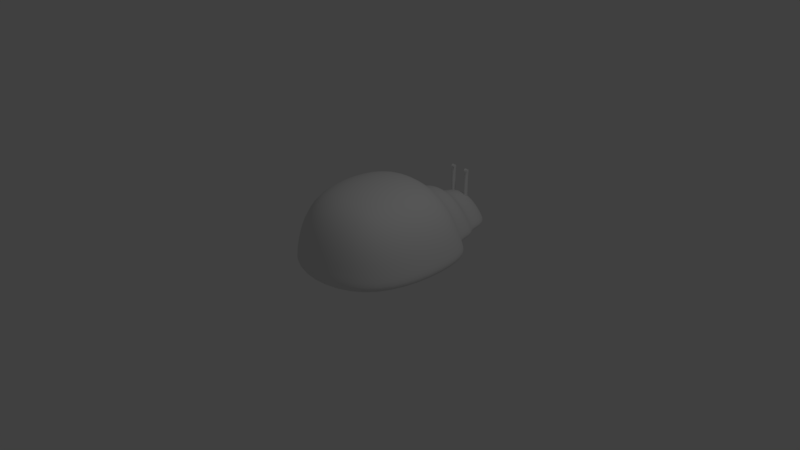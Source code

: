 # Source: K_fer.blend  (saved by Blender 2.79.0; exported with 4.5.12 LTS)
import bpy
from mathutils import Matrix  # noqa: F401  (used for matrix-valued properties, if any)

bpy.ops.wm.read_factory_settings(use_empty=True)
scene = bpy.context.scene
scene.name = 'Scene'

# ---- collections
col_collection_1 = bpy.data.collections.new('Collection 1'); scene.collection.children.link(col_collection_1)

# ---- materials (node trees are filled in below, after node groups)
mat_material = bpy.data.materials.new('Material')
mat_material.alpha_threshold = 0.0
mat_material.use_transparent_shadow = False
mat_material.roughness = 0.5
mat_material.line_color = (0.0, 0.0, 0.0, 1.0)

# ---- material node trees

# ---- world
world_world = bpy.data.worlds.new('World'); scene.world = world_world
world_world.color = (0.05088, 0.05088, 0.05088)
world_world.use_sun_shadow = False
world_world.sun_shadow_jitter_overblur = 0.0
world_world.cycles.sampling_method = 'MANUAL'

# ---- cameras
cam_camera = bpy.data.cameras.new('Camera')
cam_camera.clip_end = 100.0
cam_camera.lens = 35.0
cam_camera.sensor_width = 32.0
cam_camera.sensor_height = 18.0
cam_camera.ortho_scale = 7.314
cam_camera.dof.focus_distance = 0.0
cam_camera.dof.aperture_fstop = 128.0

# ---- lights
light_lamp = bpy.data.lights.new('Lamp', 'POINT')
light_lamp.transmission_factor = 0.0
light_lamp.cutoff_distance = 30.0
light_lamp.energy = 100.0
light_lamp.shadow_buffer_clip_start = 1.001
light_lamp.shadow_soft_size = 0.1
light_lamp.shadow_maximum_resolution = 0.006
light_lamp.use_absolute_resolution = True

# ---- meshes
me_cube_002 = bpy.data.meshes.new('Cube.002')
me_cube_002.from_pydata([(-1.0, -1.0, -1.0), (-1.0, -0.7371, 1.0), (-1.0, 1.0, -1.0), (-1.0, 0.6912, 1.0), (1.0, -1.0, -1.0), (1.0, -0.7371, 1.0), (1.0, 1.0, -1.0), (1.0, 0.6912, 1.0), (-1.0, -0.7371, 10.74), (-1.0, 0.6912, 10.74), (1.0, 0.6912, 10.74), (1.0, -0.7371, 10.74), (0.3333, 1.0, -1.0), (-0.3333, 1.0, -1.0), (-0.3333, 1.0, 1.0), (0.3333, 1.0, 1.0), (-0.3333, -1.0, -1.0), (0.3333, -1.0, -1.0), (0.3333, -1.0, 1.0), (-0.3333, -1.0, 1.0), (-0.3333, 1.0, 10.74), (0.3333, 1.0, 10.74), (0.3333, -1.0, 10.74), (-0.3333, -1.0, 10.74), (0.9778, 1.0, 13.36), (1.644, 1.0, 13.36), (1.644, -1.0, 13.36), (0.9778, -1.0, 13.36), (-0.3333, 1.0, 13.36), (0.3333, 1.0, 13.36), (0.3333, -1.0, 13.36), (-0.3333, -1.0, 13.36), (-1.615, -1.0, 13.36), (-1.615, 1.0, 13.36), (-0.9487, -1.0, 13.36), (-0.9487, 1.0, 13.36)], [], [(0, 1, 3, 2), (12, 15, 7, 6), (6, 7, 5, 4), (16, 19, 1, 0), (12, 6, 4, 17), (5, 7, 10, 11), (20, 9, 33, 35), (3, 1, 8, 9), (18, 5, 11, 22), (14, 3, 9, 20), (7, 15, 21, 10), (15, 14, 20, 21), (1, 19, 23, 8), (19, 18, 22, 23), (22, 11, 26, 27), (20, 23, 31, 28), (2, 13, 16, 0), (13, 12, 17, 16), (4, 5, 18, 17), (17, 18, 19, 16), (2, 3, 14, 13), (13, 14, 15, 12), (25, 24, 27, 26), (10, 21, 24, 25), (11, 10, 25, 26), (21, 22, 27, 24), (29, 28, 31, 30), (23, 22, 30, 31), (21, 20, 28, 29), (22, 21, 29, 30), (35, 33, 32, 34), (8, 23, 34, 32), (23, 20, 35, 34), (9, 8, 32, 33)])
me_cube_002.polygons.foreach_set('use_smooth', [True] * 34)
me_cube_002.use_remesh_preserve_volume = False
me_cube_002.use_remesh_preserve_attributes = False
me_cube_002.use_mirror_vertex_groups = False
me_cube_002.update()
me_cube_001 = bpy.data.meshes.new('Cube.001')
me_cube_001.from_pydata([(-1.0, -1.0, -1.0), (-1.0, -0.7371, 1.0), (-1.0, 1.0, -1.0), (-1.0, 0.6912, 1.0), (1.0, -1.0, -1.0), (1.0, -0.7371, 1.0), (1.0, 1.0, -1.0), (1.0, 0.6912, 1.0), (-1.0, -0.7371, 10.74), (-1.0, 0.6912, 10.74), (1.0, 0.6912, 10.74), (1.0, -0.7371, 10.74), (0.3333, 1.0, -1.0), (-0.3333, 1.0, -1.0), (-0.3333, 1.0, 1.0), (0.3333, 1.0, 1.0), (-0.3333, -1.0, -1.0), (0.3333, -1.0, -1.0), (0.3333, -1.0, 1.0), (-0.3333, -1.0, 1.0), (-0.3333, 1.0, 10.74), (0.3333, 1.0, 10.74), (0.3333, -1.0, 10.74), (-0.3333, -1.0, 10.74), (0.9778, 1.0, 13.36), (1.644, 1.0, 13.36), (1.644, -1.0, 13.36), (0.9778, -1.0, 13.36), (-0.3333, 1.0, 13.36), (0.3333, 1.0, 13.36), (0.3333, -1.0, 13.36), (-0.3333, -1.0, 13.36), (-1.615, -1.0, 13.36), (-1.615, 1.0, 13.36), (-0.9487, -1.0, 13.36), (-0.9487, 1.0, 13.36)], [], [(0, 1, 3, 2), (12, 15, 7, 6), (6, 7, 5, 4), (16, 19, 1, 0), (12, 6, 4, 17), (5, 7, 10, 11), (20, 9, 33, 35), (3, 1, 8, 9), (18, 5, 11, 22), (14, 3, 9, 20), (7, 15, 21, 10), (15, 14, 20, 21), (1, 19, 23, 8), (19, 18, 22, 23), (22, 11, 26, 27), (20, 23, 31, 28), (2, 13, 16, 0), (13, 12, 17, 16), (4, 5, 18, 17), (17, 18, 19, 16), (2, 3, 14, 13), (13, 14, 15, 12), (25, 24, 27, 26), (10, 21, 24, 25), (11, 10, 25, 26), (21, 22, 27, 24), (29, 28, 31, 30), (23, 22, 30, 31), (21, 20, 28, 29), (22, 21, 29, 30), (35, 33, 32, 34), (8, 23, 34, 32), (23, 20, 35, 34), (9, 8, 32, 33)])
me_cube_001.polygons.foreach_set('use_smooth', [True] * 34)
me_cube_001.use_remesh_preserve_volume = False
me_cube_001.use_remesh_preserve_attributes = False
me_cube_001.use_mirror_vertex_groups = False
me_cube_001.update()
me_cube = bpy.data.meshes.new('Cube')
me_cube.from_pydata([(1.0, 1.0, -0.002077), (1.0, -1.0, -0.002077), (-1.0, -1.0, -0.002077), (-1.0, 1.0, -0.002077), (0.7639, 0.7639, 1.055), (0.7639, -0.7639, 1.055), (-0.7639, -0.7639, 1.055), (-0.7639, 0.7639, 1.055), (1.0, 1.0, -0.1202), (1.0, -1.0, -0.1202), (-1.0, 1.0, -0.1202), (-1.0, -1.0, -0.1202), (0.5174, 1.05, -0.002077), (-0.6192, 1.05, -0.002077), (0.2813, 0.918, 0.5889), (-0.3832, 0.918, 0.5889), (0.5174, 1.05, -0.1202), (-0.6192, 1.05, -0.1202), (0.5174, 1.447, -0.002077), (-0.6192, 1.447, -0.002077), (0.2813, 1.316, 0.5889), (-0.3832, 1.316, 0.5889), (0.5174, 1.447, -0.1202), (-0.6192, 1.447, -0.1202), (0.3796, 1.515, -0.002077), (-0.4509, 1.515, -0.002077), (0.1435, 1.384, 0.4047), (-0.2149, 1.384, 0.4047), (0.3796, 1.515, -0.1202), (-0.4509, 1.515, -0.1202), (0.3796, 1.996, -0.002077), (-0.4509, 1.996, -0.002077), (0.1435, 1.787, 0.4047), (-0.2149, 1.787, 0.4047), (0.3796, 1.996, -0.1202), (-0.4509, 1.996, -0.1202)], [], [(0, 1, 9, 8), (4, 7, 6, 5), (0, 4, 5, 1), (1, 5, 6, 2), (2, 6, 7, 3), (8, 10, 17, 16), (8, 9, 11, 10), (2, 3, 10, 11), (1, 2, 11, 9), (4, 0, 12, 14), (16, 17, 23, 22), (17, 13, 19, 23), (7, 4, 14, 15), (10, 3, 13, 17), (3, 7, 15, 13), (0, 8, 16, 12), (21, 20, 26, 27), (18, 22, 28, 24), (13, 15, 21, 19), (12, 16, 22, 18), (15, 14, 20, 21), (14, 12, 18, 20), (28, 29, 35, 34), (29, 25, 31, 35), (20, 18, 24, 26), (23, 19, 25, 29), (22, 23, 29, 28), (19, 21, 27, 25), (32, 30, 31, 33), (31, 30, 34, 35), (25, 27, 33, 31), (24, 28, 34, 30), (27, 26, 32, 33), (26, 24, 30, 32)])
me_cube.polygons.foreach_set('use_smooth', [True] * 34)
me_cube.materials.append(mat_material)
me_cube.use_remesh_preserve_volume = False
me_cube.use_remesh_preserve_attributes = False
me_cube.use_mirror_vertex_groups = False
me_cube.update()

# ---- objects
ob_cube_002 = bpy.data.objects.new('Cube.002', me_cube_002)
ob_cube_001 = bpy.data.objects.new('Cube.001', me_cube_001)
ob_cube = bpy.data.objects.new('Cube', me_cube)
ob_lamp = bpy.data.objects.new('Lamp', light_lamp)
ob_camera = bpy.data.objects.new('Camera', cam_camera)

# ---- transforms, parenting, visibility, modifiers, constraints
ob_cube_002.location = (-0.1575, 1.718, 0.3141)
ob_cube_002.scale = (0.02, 0.03, 0.03)
ob_cube_002.lineart.crease_threshold = 0.0
_m = ob_cube_002.modifiers.new('Subsurf', 'SUBSURF')
_m.uv_smooth = 'PRESERVE_CORNERS'
_m.levels = 3
_m.render_levels = 3
_m.show_only_control_edges = False
ob_cube_001.location = (0.07569, 1.718, 0.3141)
ob_cube_001.scale = (0.02, 0.03, 0.03)
ob_cube_001.lineart.crease_threshold = 0.0
_m = ob_cube_001.modifiers.new('Subsurf', 'SUBSURF')
_m.uv_smooth = 'PRESERVE_CORNERS'
_m.levels = 3
_m.render_levels = 3
_m.show_only_control_edges = False
ob_cube.location = (0.0, 0.0, 0.0)
ob_cube.lock_rotations_4d = False
ob_cube.empty_display_type = 'ARROWS'
ob_cube.lineart.crease_threshold = 0.0
_m = ob_cube.modifiers.new('Subsurf', 'SUBSURF')
_m.uv_smooth = 'PRESERVE_CORNERS'
_m.levels = 3
_m.render_levels = 3
_m.show_only_control_edges = False
ob_lamp.location = (4.076, 1.005, 5.904)
ob_lamp.rotation_euler = (0.6503, 0.05522, 1.866)
ob_lamp.lock_rotations_4d = False
ob_lamp.empty_display_type = 'ARROWS'
ob_lamp.color = (0.0, 0.0, 0.0, 0.0)
ob_lamp.lineart.crease_threshold = 0.0
ob_camera.location = (7.481, -6.508, 5.344)
ob_camera.rotation_euler = (1.109, 0.0, 0.8149)
ob_camera.lock_rotations_4d = False
ob_camera.empty_display_type = 'ARROWS'
ob_camera.color = (0.0, 0.0, 0.0, 0.0)
ob_camera.display_type = 'WIRE'
ob_camera.lineart.crease_threshold = 0.0

# ---- collection membership
col_collection_1.objects.link(ob_cube_002)
col_collection_1.objects.link(ob_cube_001)
col_collection_1.objects.link(ob_cube)
col_collection_1.objects.link(ob_lamp)
col_collection_1.objects.link(ob_camera)

# ---- scene / render settings (as saved in the file)
scene.camera = ob_camera
scene.frame_start = 1; scene.frame_end = 250; scene.frame_set(1)
scene.render.engine = 'BLENDER_EEVEE_NEXT'
scene.render.resolution_percentage = 50
scene.render.dither_intensity = 0.0
scene.cycles.use_denoising = False
scene.cycles.samples = 128
scene.cycles.sampling_pattern = 'TABULATED_SOBOL'
scene.cycles.use_adaptive_sampling = False
scene.cycles.use_light_tree = False
scene.cycles.blur_glossy = 0.0
scene.cycles.sample_clamp_indirect = 0.0
scene.view_settings.view_transform = 'Standard'
bpy.context.view_layer.update()
